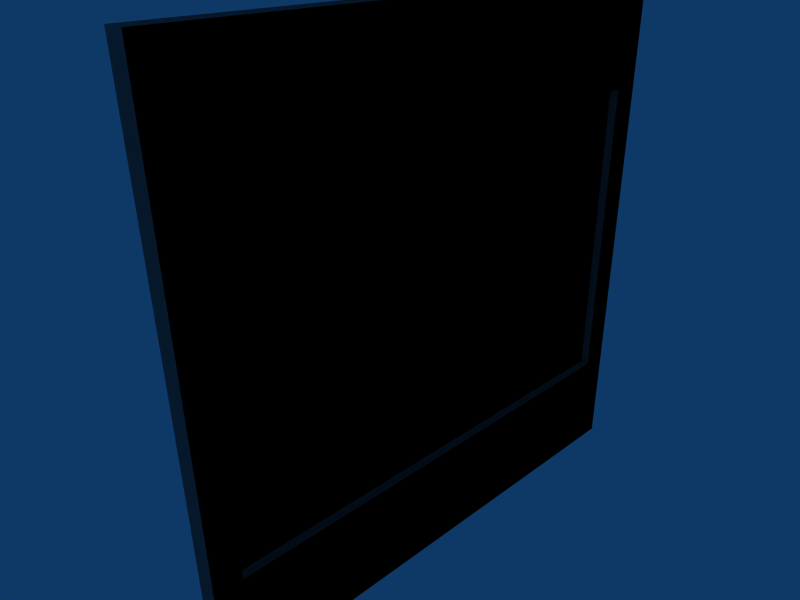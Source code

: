 # Source: building_panel_window_square.blend  (saved by Blender 2.45.0; exported with 4.5.12 LTS)
import bpy
from mathutils import Matrix  # noqa: F401  (used for matrix-valued properties, if any)

bpy.ops.wm.read_factory_settings(use_empty=True)
scene = bpy.context.scene
scene.name = 'Scene'

# ---- collections
col_collection_1 = bpy.data.collections.new('Collection 1'); scene.collection.children.link(col_collection_1)

# ---- world
world_world = bpy.data.worlds.new('World'); scene.world = world_world
world_world.color = (0.05656, 0.2208, 0.4)
world_world.use_sun_shadow = False
world_world.sun_shadow_jitter_overblur = 0.0
world_world.cycles.sampling_method = 'MANUAL'
world_world.cycles.sample_map_resolution = 256

# ---- cameras
cam_camera = bpy.data.cameras.new('Camera')
cam_camera.passepartout_alpha = 0.2
cam_camera.clip_end = 100.0
cam_camera.lens = 35.0
cam_camera.ortho_scale = 7.314
cam_camera.show_passepartout = False
cam_camera.show_safe_areas = True
cam_camera.dof.focus_distance = 0.0
cam_camera.dof.aperture_fstop = 128.0

# ---- lights
light_spot = bpy.data.lights.new('Spot', 'POINT')
light_spot.transmission_factor = 0.0
light_spot.cutoff_distance = 30.0
light_spot.energy = 100.0
light_spot.shadow_buffer_clip_start = 1.001
light_spot.shadow_soft_size = 1.0
light_spot.shadow_maximum_resolution = 0.006
light_spot.use_absolute_resolution = True
light_spot.cycles.use_multiple_importance_sampling = False

# ---- meshes
me_cube_001 = bpy.data.meshes.new('Cube.001')
me_cube_001.from_pydata([(0.64, -9.6, -14.4), (0.64, -16.0, -14.4), (-0.64, -16.0, -14.4), (-0.64, -9.6, -14.4), (0.64, -9.6, 14.4), (0.64, -16.0, 14.4), (-0.64, -16.0, 14.4), (-0.64, -9.6, 14.4), (-0.64, -9.6, -16.0), (-0.64, -16.0, -16.0), (0.64, -16.0, -16.0), (0.64, -9.6, -16.0), (-0.64, -9.6, 16.0), (-0.64, -16.0, 16.0), (0.64, -16.0, 16.0), (0.64, -9.6, 16.0), (0.64, 9.6, 14.4), (0.64, 9.6, 16.0), (-0.64, 9.6, 16.0), (-0.64, 9.6, 14.4), (-0.64, 9.6, -16.0), (0.64, 9.6, -16.0), (0.64, 9.6, -14.4), (-0.64, 9.6, -14.4), (-0.64, 16.0, -14.4), (0.64, 16.0, -14.4), (-0.64, 16.0, 14.4), (0.64, 16.0, 14.4), (-0.64, 16.0, -16.0), (0.64, 16.0, -16.0), (-0.64, 16.0, 16.0), (0.64, 16.0, 16.0), (-0.1, 9.6, -14.4), (-0.1, -9.6, -14.4), (-0.1, -9.6, 14.4), (-0.1, 9.6, 14.4), (0.1, 9.6, 14.4), (0.1, -9.6, 14.4), (0.1, -9.6, -14.4), (0.1, 9.6, -14.4)], [], [(0, 4, 5, 1), (1, 5, 6, 2), (2, 6, 7, 3), (4, 0, 3, 7), (2, 3, 8, 9), (0, 1, 10, 11), (1, 2, 9, 10), (9, 8, 11, 10), (7, 6, 13, 12), (6, 5, 14, 13), (5, 4, 15, 14), (15, 12, 13, 14), (15, 4, 16, 17), (12, 15, 17, 18), (7, 12, 18, 19), (11, 8, 20, 21), (0, 11, 21, 22), (8, 3, 23, 20), (4, 7, 19, 16), (3, 0, 22, 23), (20, 23, 24, 28), (22, 21, 29, 25), (21, 20, 28, 29), (19, 18, 30, 26), (18, 17, 31, 30), (17, 16, 27, 31), (24, 25, 29, 28), (27, 26, 30, 31), (27, 16, 22, 25), (26, 27, 25, 24), (19, 26, 24, 23), (16, 19, 23, 22), (34, 35, 32, 33), (34, 37, 36, 35), (35, 36, 39, 32), (32, 39, 38, 33), (33, 38, 37, 34), (39, 36, 37, 38)])
_uv = me_cube_001.uv_layers.new(name='UVTex')
_uv.uv.foreach_set('vector', [0.5261, 0.4008, 0.9748, 0.3994, 0.9751, 0.4993, 0.5265, 0.5007, 0.02002, 0.5257, 0.02139, 0.975, 0.001453, 0.975, 7.647e-05, 0.5258, 0.02645, 7.653e-05, 0.4751, 0.001455, 0.4748, 0.1013, 0.02615, 0.09992, 0.8432, 0.5008, 0.8419, 0.9501, 0.8219, 0.95, 0.8233, 0.5007, 0.02645, 7.653e-05, 0.02615, 0.09992, 0.001223, 0.09984, 0.001529, 0.0, 0.5261, 0.4008, 0.5265, 0.5007, 0.5015, 0.5007, 0.5012, 0.4009, 0.02002, 0.5257, 7.647e-05, 0.5258, 0.0, 0.5008, 0.01994, 0.5007, 0.04141, 0.5007, 0.04171, 0.6006, 0.02177, 0.6006, 0.02147, 0.5008, 0.4748, 0.1013, 0.4751, 0.001455, 0.5, 0.001531, 0.4997, 0.1014, 0.001453, 0.975, 0.02139, 0.975, 0.02147, 0.9999, 0.001529, 1.0, 0.9751, 0.4993, 0.9748, 0.3994, 0.9997, 0.3994, 1.0, 0.4992, 0.8008, 0.9001, 0.8207, 0.9002, 0.8204, 1.0, 0.8005, 0.9999, 0.9997, 0.3994, 0.9748, 0.3994, 0.9739, 0.09992, 0.9988, 0.09984, 0.8207, 0.9002, 0.8008, 0.9001, 0.8017, 0.6006, 0.8216, 0.6006, 0.4748, 0.1013, 0.4997, 0.1014, 0.4988, 0.4009, 0.4739, 0.4008, 0.02177, 0.6006, 0.04171, 0.6006, 0.04263, 0.9001, 0.02269, 0.9002, 0.5261, 0.4008, 0.5012, 0.4009, 0.5003, 0.1014, 0.5252, 0.1013, 0.001223, 0.09984, 0.02615, 0.09992, 0.02523, 0.3994, 0.0003057, 0.3994, 0.1359, 0.5008, 0.1558, 0.5007, 0.1568, 0.8003, 0.1368, 0.8003, 0.06288, 0.8003, 0.04294, 0.8003, 0.04385, 0.5007, 0.06379, 0.5008, 0.0003057, 0.3994, 0.02523, 0.3994, 0.02492, 0.4993, 0.0, 0.4992, 0.5252, 0.1013, 0.5003, 0.1014, 0.5, 0.001531, 0.5249, 0.001455, 0.02269, 0.9002, 0.04263, 0.9001, 0.04294, 0.9999, 0.023, 1.0, 0.4739, 0.4008, 0.4988, 0.4009, 0.4985, 0.5007, 0.4735, 0.5007, 0.8216, 0.6006, 0.8017, 0.6006, 0.802, 0.5007, 0.8219, 0.5008, 0.9988, 0.09984, 0.9739, 0.09992, 0.9735, 7.653e-05, 0.9985, 0.0, 0.1981, 0.5257, 0.1781, 0.5258, 0.1781, 0.5008, 0.198, 0.5007, 0.1795, 0.975, 0.1995, 0.975, 0.1995, 0.9999, 0.1796, 1.0, 0.9735, 7.653e-05, 0.9739, 0.09992, 0.5252, 0.1013, 0.5249, 0.001455, 0.1995, 0.975, 0.1795, 0.975, 0.1781, 0.5258, 0.1981, 0.5257, 0.4739, 0.4008, 0.4735, 0.5007, 0.02492, 0.4993, 0.02523, 0.3994, 0.1781, 0.95, 0.1581, 0.9501, 0.1568, 0.5008, 0.1767, 0.5007, 0.5, 0.95, 0.2009, 0.9509, 0.1995, 0.5017, 0.4986, 0.5007, 0.135, 0.8003, 0.1319, 0.8003, 0.1328, 0.5007, 0.1359, 0.5007, 0.8477, 0.95, 0.8446, 0.95, 0.8432, 0.5007, 0.8464, 0.5007, 0.07232, 0.8003, 0.0692, 0.8003, 0.06828, 0.5007, 0.0714, 0.5007, 0.06691, 0.95, 0.06379, 0.95, 0.06517, 0.5007, 0.06828, 0.5007, 0.5, 0.95, 0.5014, 0.5007, 0.8005, 0.5017, 0.7991, 0.9509])
me_cube_001.use_remesh_preserve_volume = False
me_cube_001.use_remesh_preserve_attributes = False
me_cube_001.use_mirror_vertex_groups = False
me_cube_001.update()
me_cube = bpy.data.meshes.new('Cube')
me_cube.from_pydata([(0.64, -9.6, -14.4), (0.64, -16.0, -14.4), (-0.64, -16.0, -14.4), (-0.64, -9.6, -14.4), (0.64, -9.6, 14.4), (0.64, -16.0, 14.4), (-0.64, -16.0, 14.4), (-0.64, -9.6, 14.4), (-0.64, -9.6, -16.0), (-0.64, -16.0, -16.0), (0.64, -16.0, -16.0), (0.64, -9.6, -16.0), (-0.64, -9.6, 16.0), (-0.64, -16.0, 16.0), (0.64, -16.0, 16.0), (0.64, -9.6, 16.0), (0.64, 9.6, 14.4), (0.64, 9.6, 16.0), (-0.64, 9.6, 16.0), (-0.64, 9.6, 14.4), (-0.64, 9.6, -16.0), (0.64, 9.6, -16.0), (0.64, 9.6, -14.4), (-0.64, 9.6, -14.4), (-0.64, 16.0, -14.4), (0.64, 16.0, -14.4), (-0.64, 16.0, 14.4), (0.64, 16.0, 14.4), (-0.64, 16.0, -16.0), (0.64, 16.0, -16.0), (-0.64, 16.0, 16.0), (0.64, 16.0, 16.0), (-0.1, 9.6, -14.4), (-0.1, -9.6, -14.4), (-0.1, -9.6, 14.4), (-0.1, 9.6, 14.4), (0.1, 9.6, 14.4), (0.1, -9.6, 14.4), (0.1, -9.6, -14.4), (0.1, 9.6, -14.4)], [], [(0, 4, 5, 1), (1, 5, 6, 2), (2, 6, 7, 3), (4, 0, 3, 7), (2, 3, 8, 9), (0, 1, 10, 11), (1, 2, 9, 10), (9, 8, 11, 10), (7, 6, 13, 12), (6, 5, 14, 13), (5, 4, 15, 14), (15, 12, 13, 14), (15, 4, 16, 17), (12, 15, 17, 18), (7, 12, 18, 19), (11, 8, 20, 21), (0, 11, 21, 22), (8, 3, 23, 20), (4, 7, 19, 16), (3, 0, 22, 23), (20, 23, 24, 28), (22, 21, 29, 25), (21, 20, 28, 29), (19, 18, 30, 26), (18, 17, 31, 30), (17, 16, 27, 31), (24, 25, 29, 28), (27, 26, 30, 31), (27, 16, 22, 25), (26, 27, 25, 24), (19, 26, 24, 23), (16, 19, 23, 22), (34, 35, 32, 33), (34, 37, 36, 35), (35, 36, 39, 32), (32, 39, 38, 33), (33, 38, 37, 34), (39, 36, 37, 38)])
_uv = me_cube.uv_layers.new(name='UVTex')
_uv.uv.foreach_set('vector', [0.5261, 0.4008, 0.9748, 0.3994, 0.9751, 0.4993, 0.5265, 0.5007, 0.02002, 0.5257, 0.02139, 0.975, 0.001453, 0.975, 7.647e-05, 0.5258, 0.02645, 7.653e-05, 0.4751, 0.001455, 0.4748, 0.1013, 0.02615, 0.09992, 0.8432, 0.5008, 0.8419, 0.9501, 0.8219, 0.95, 0.8233, 0.5007, 0.02645, 7.653e-05, 0.02615, 0.09992, 0.001223, 0.09984, 0.001529, 0.0, 0.5261, 0.4008, 0.5265, 0.5007, 0.5015, 0.5007, 0.5012, 0.4009, 0.02002, 0.5257, 7.647e-05, 0.5258, 0.0, 0.5008, 0.01994, 0.5007, 0.04141, 0.5007, 0.04171, 0.6006, 0.02177, 0.6006, 0.02147, 0.5008, 0.4748, 0.1013, 0.4751, 0.001455, 0.5, 0.001531, 0.4997, 0.1014, 0.001453, 0.975, 0.02139, 0.975, 0.02147, 0.9999, 0.001529, 1.0, 0.9751, 0.4993, 0.9748, 0.3994, 0.9997, 0.3994, 1.0, 0.4992, 0.8008, 0.9001, 0.8207, 0.9002, 0.8204, 1.0, 0.8005, 0.9999, 0.9997, 0.3994, 0.9748, 0.3994, 0.9739, 0.09992, 0.9988, 0.09984, 0.8207, 0.9002, 0.8008, 0.9001, 0.8017, 0.6006, 0.8216, 0.6006, 0.4748, 0.1013, 0.4997, 0.1014, 0.4988, 0.4009, 0.4739, 0.4008, 0.02177, 0.6006, 0.04171, 0.6006, 0.04263, 0.9001, 0.02269, 0.9002, 0.5261, 0.4008, 0.5012, 0.4009, 0.5003, 0.1014, 0.5252, 0.1013, 0.001223, 0.09984, 0.02615, 0.09992, 0.02523, 0.3994, 0.0003057, 0.3994, 0.1359, 0.5008, 0.1558, 0.5007, 0.1568, 0.8003, 0.1368, 0.8003, 0.06288, 0.8003, 0.04294, 0.8003, 0.04385, 0.5007, 0.06379, 0.5008, 0.0003057, 0.3994, 0.02523, 0.3994, 0.02492, 0.4993, 0.0, 0.4992, 0.5252, 0.1013, 0.5003, 0.1014, 0.5, 0.001531, 0.5249, 0.001455, 0.02269, 0.9002, 0.04263, 0.9001, 0.04294, 0.9999, 0.023, 1.0, 0.4739, 0.4008, 0.4988, 0.4009, 0.4985, 0.5007, 0.4735, 0.5007, 0.8216, 0.6006, 0.8017, 0.6006, 0.802, 0.5007, 0.8219, 0.5008, 0.9988, 0.09984, 0.9739, 0.09992, 0.9735, 7.653e-05, 0.9985, 0.0, 0.1981, 0.5257, 0.1781, 0.5258, 0.1781, 0.5008, 0.198, 0.5007, 0.1795, 0.975, 0.1995, 0.975, 0.1995, 0.9999, 0.1796, 1.0, 0.9735, 7.653e-05, 0.9739, 0.09992, 0.5252, 0.1013, 0.5249, 0.001455, 0.1995, 0.975, 0.1795, 0.975, 0.1781, 0.5258, 0.1981, 0.5257, 0.4739, 0.4008, 0.4735, 0.5007, 0.02492, 0.4993, 0.02523, 0.3994, 0.1781, 0.95, 0.1581, 0.9501, 0.1568, 0.5008, 0.1767, 0.5007, 0.5, 0.95, 0.2009, 0.9509, 0.1995, 0.5017, 0.4986, 0.5007, 0.135, 0.8003, 0.1319, 0.8003, 0.1328, 0.5007, 0.1359, 0.5007, 0.8477, 0.95, 0.8446, 0.95, 0.8432, 0.5007, 0.8464, 0.5007, 0.07232, 0.8003, 0.0692, 0.8003, 0.06828, 0.5007, 0.0714, 0.5007, 0.06691, 0.95, 0.06379, 0.95, 0.06517, 0.5007, 0.06828, 0.5007, 0.5, 0.95, 0.5014, 0.5007, 0.8005, 0.5017, 0.7991, 0.9509])
me_cube.use_remesh_preserve_volume = False
me_cube.use_remesh_preserve_attributes = False
me_cube.use_mirror_vertex_groups = False
me_cube.update()

# ---- objects
ob_ucx_cube = bpy.data.objects.new('UCX_Cube', me_cube_001)
ob_cube = bpy.data.objects.new('Cube', me_cube)
ob_lamp = bpy.data.objects.new('Lamp', light_spot)
ob_camera = bpy.data.objects.new('Camera', cam_camera)

# ---- transforms, parenting, visibility, modifiers, constraints
ob_ucx_cube.location = (0.0, 0.0, 0.0)
ob_ucx_cube.rotation_euler = (1.571, -0.0, -0.0)
ob_ucx_cube.lock_rotations_4d = False
ob_ucx_cube.empty_display_type = 'ARROWS'
ob_ucx_cube.color = (0.0, 0.0, 0.0, 1.0)
ob_ucx_cube.lineart.crease_threshold = 0.0
ob_cube.location = (0.0, 0.0, 0.0)
ob_cube.rotation_euler = (1.571, -0.0, -0.0)
ob_cube.lock_rotations_4d = False
ob_cube.empty_display_type = 'ARROWS'
ob_cube.color = (0.0, 0.0, 0.0, 1.0)
ob_cube.lineart.crease_threshold = 0.0
ob_lamp.location = (18.81, 1.216, 5.904)
ob_lamp.rotation_euler = (0.6503, 0.05522, 1.866)
ob_lamp.lock_rotations_4d = False
ob_lamp.empty_display_type = 'ARROWS'
ob_lamp.color = (0.0, 0.0, 0.0, 0.0)
ob_lamp.lineart.crease_threshold = 0.0
ob_camera.location = (26.24, -27.63, 19.23)
ob_camera.rotation_euler = (1.109, 0.01082, 0.8149)
ob_camera.lock_rotations_4d = False
ob_camera.empty_display_type = 'ARROWS'
ob_camera.color = (0.0, 0.0, 0.0, 0.0)
ob_camera.display_type = 'WIRE'
ob_camera.lineart.crease_threshold = 0.0

# ---- collection membership
col_collection_1.objects.link(ob_ucx_cube)
col_collection_1.objects.link(ob_cube)
col_collection_1.objects.link(ob_lamp)
col_collection_1.objects.link(ob_camera)

# ---- scene / render settings (as saved in the file)
scene.camera = ob_camera
scene.frame_start = 1; scene.frame_end = 250; scene.frame_set(1)
scene.render.engine = 'BLENDER_EEVEE_NEXT'
scene.render.image_settings.file_format = 'JPEG'
scene.render.image_settings.color_mode = 'RGB'
scene.render.image_settings.compression = 90
scene.render.resolution_x = 800
scene.render.resolution_y = 600
scene.render.pixel_aspect_x = 100.0
scene.render.pixel_aspect_y = 100.0
scene.render.fps = 25
scene.render.dither_intensity = 0.0
scene.render.use_compositing = False
scene.render.use_sequencer = False
scene.render.bake_margin = 2
scene.render.bake_bias = 0.0
scene.render.use_stamp_time = False
scene.render.use_stamp_date = False
scene.render.use_stamp_frame = False
scene.render.use_stamp_camera = False
scene.render.use_stamp_scene = False
scene.render.use_stamp_filename = False
scene.render.use_stamp_render_time = False
scene.render.stamp_font_size = 0
scene.cycles.use_denoising = False
scene.cycles.samples = 10
scene.cycles.sampling_pattern = 'TABULATED_SOBOL'
scene.cycles.light_sampling_threshold = 0.0
scene.cycles.use_adaptive_sampling = False
scene.cycles.use_light_tree = False
scene.cycles.blur_glossy = 0.0
scene.cycles.volume_bounces = 1
scene.cycles.pixel_filter_type = 'GAUSSIAN'
scene.cycles.sample_clamp_indirect = 0.0
scene.view_settings.view_transform = 'Raw'
bpy.context.view_layer.update()
